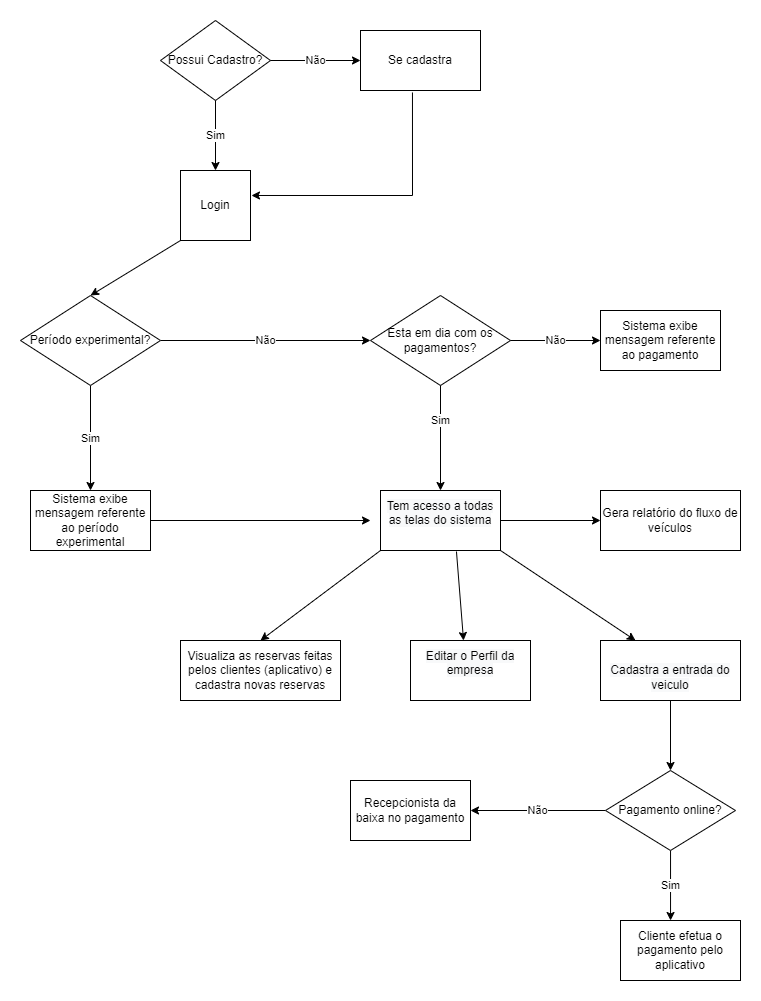

The diagram above was exported from draw.io. Its source (the exported page's mxGraphModel, read from the mxfile embedded in the PNG):
<mxGraphModel dx="1102" dy="557" grid="1" gridSize="10" guides="1" tooltips="1" connect="1" arrows="1" fold="1" page="1" pageScale="1" pageWidth="827" pageHeight="1169" math="0" shadow="0">
  <root>
    <mxCell id="0" />
    <mxCell id="1" parent="0" />
    <mxCell id="77o76RMTWjfGhFfoXeR9-1" value="Login" style="whiteSpace=wrap;html=1;aspect=fixed;" parent="1" vertex="1">
      <mxGeometry x="170" y="180" width="70" height="70" as="geometry" />
    </mxCell>
    <mxCell id="77o76RMTWjfGhFfoXeR9-3" value="Possui Cadastro?" style="rhombus;whiteSpace=wrap;html=1;" parent="1" vertex="1">
      <mxGeometry x="150" y="30" width="110" height="80" as="geometry" />
    </mxCell>
    <mxCell id="77o76RMTWjfGhFfoXeR9-4" value="Sim" style="endArrow=classic;html=1;rounded=0;exitX=0.5;exitY=1;exitDx=0;exitDy=0;entryX=0.5;entryY=0;entryDx=0;entryDy=0;" parent="1" source="77o76RMTWjfGhFfoXeR9-3" target="77o76RMTWjfGhFfoXeR9-1" edge="1">
      <mxGeometry width="50" height="50" relative="1" as="geometry">
        <mxPoint x="390" y="230" as="sourcePoint" />
        <mxPoint x="440" y="180" as="targetPoint" />
      </mxGeometry>
    </mxCell>
    <mxCell id="77o76RMTWjfGhFfoXeR9-6" value="Se cadastra" style="rounded=0;whiteSpace=wrap;html=1;" parent="1" vertex="1">
      <mxGeometry x="350" y="40" width="120" height="60" as="geometry" />
    </mxCell>
    <mxCell id="77o76RMTWjfGhFfoXeR9-7" value="Não" style="endArrow=classic;html=1;rounded=0;exitX=1;exitY=0.5;exitDx=0;exitDy=0;entryX=0;entryY=0.5;entryDx=0;entryDy=0;" parent="1" source="77o76RMTWjfGhFfoXeR9-3" target="77o76RMTWjfGhFfoXeR9-6" edge="1">
      <mxGeometry width="50" height="50" relative="1" as="geometry">
        <mxPoint x="390" y="230" as="sourcePoint" />
        <mxPoint x="440" y="180" as="targetPoint" />
      </mxGeometry>
    </mxCell>
    <mxCell id="77o76RMTWjfGhFfoXeR9-8" value="Esta em dia com os pagamentos?" style="rhombus;whiteSpace=wrap;html=1;" parent="1" vertex="1">
      <mxGeometry x="360" y="305" width="140" height="90" as="geometry" />
    </mxCell>
    <mxCell id="77o76RMTWjfGhFfoXeR9-9" value="" style="endArrow=classic;html=1;rounded=0;exitX=0.433;exitY=1.033;exitDx=0;exitDy=0;exitPerimeter=0;entryX=1.014;entryY=0.357;entryDx=0;entryDy=0;entryPerimeter=0;" parent="1" source="77o76RMTWjfGhFfoXeR9-6" target="77o76RMTWjfGhFfoXeR9-1" edge="1">
      <mxGeometry width="50" height="50" relative="1" as="geometry">
        <mxPoint x="390" y="330" as="sourcePoint" />
        <mxPoint x="440" y="280" as="targetPoint" />
        <Array as="points">
          <mxPoint x="402" y="205" />
        </Array>
      </mxGeometry>
    </mxCell>
    <mxCell id="77o76RMTWjfGhFfoXeR9-13" value="Sistema exibe mensagem referente ao período experimental" style="rounded=0;whiteSpace=wrap;html=1;" parent="1" vertex="1">
      <mxGeometry x="20" y="500" width="120" height="60" as="geometry" />
    </mxCell>
    <mxCell id="77o76RMTWjfGhFfoXeR9-21" value="Sim" style="endArrow=classic;html=1;rounded=0;entryX=0.5;entryY=0;entryDx=0;entryDy=0;exitX=0.5;exitY=1;exitDx=0;exitDy=0;" parent="1" source="77o76RMTWjfGhFfoXeR9-22" target="77o76RMTWjfGhFfoXeR9-13" edge="1">
      <mxGeometry width="50" height="50" relative="1" as="geometry">
        <mxPoint x="205" y="410" as="sourcePoint" />
        <mxPoint x="425" y="470" as="targetPoint" />
      </mxGeometry>
    </mxCell>
    <mxCell id="77o76RMTWjfGhFfoXeR9-26" value="Não" style="edgeStyle=orthogonalEdgeStyle;rounded=0;orthogonalLoop=1;jettySize=auto;html=1;entryX=0;entryY=0.5;entryDx=0;entryDy=0;" parent="1" source="77o76RMTWjfGhFfoXeR9-22" target="77o76RMTWjfGhFfoXeR9-8" edge="1">
      <mxGeometry relative="1" as="geometry">
        <mxPoint x="190" y="350" as="targetPoint" />
      </mxGeometry>
    </mxCell>
    <mxCell id="77o76RMTWjfGhFfoXeR9-22" value="Período experimental?" style="rhombus;whiteSpace=wrap;html=1;" parent="1" vertex="1">
      <mxGeometry x="10" y="305" width="140" height="90" as="geometry" />
    </mxCell>
    <mxCell id="77o76RMTWjfGhFfoXeR9-23" value="" style="endArrow=classic;html=1;rounded=0;exitX=0;exitY=1;exitDx=0;exitDy=0;entryX=0.5;entryY=0;entryDx=0;entryDy=0;" parent="1" source="77o76RMTWjfGhFfoXeR9-1" target="77o76RMTWjfGhFfoXeR9-22" edge="1">
      <mxGeometry width="50" height="50" relative="1" as="geometry">
        <mxPoint x="180" y="340" as="sourcePoint" />
        <mxPoint x="230" y="290" as="targetPoint" />
      </mxGeometry>
    </mxCell>
    <mxCell id="77o76RMTWjfGhFfoXeR9-25" value="" style="endArrow=classic;html=1;rounded=0;exitX=1;exitY=0.5;exitDx=0;exitDy=0;" parent="1" source="77o76RMTWjfGhFfoXeR9-13" edge="1">
      <mxGeometry width="50" height="50" relative="1" as="geometry">
        <mxPoint x="150" y="540" as="sourcePoint" />
        <mxPoint x="360" y="530" as="targetPoint" />
      </mxGeometry>
    </mxCell>
    <mxCell id="77o76RMTWjfGhFfoXeR9-29" value="Não" style="endArrow=classic;html=1;rounded=0;entryX=0;entryY=1;entryDx=0;entryDy=0;" parent="1" source="77o76RMTWjfGhFfoXeR9-8" edge="1">
      <mxGeometry width="50" height="50" relative="1" as="geometry">
        <mxPoint x="360" y="300" as="sourcePoint" />
        <mxPoint x="590" y="350" as="targetPoint" />
      </mxGeometry>
    </mxCell>
    <mxCell id="77o76RMTWjfGhFfoXeR9-30" value="" style="endArrow=classic;html=1;rounded=0;exitX=0.5;exitY=1;exitDx=0;exitDy=0;entryX=0.5;entryY=0;entryDx=0;entryDy=0;" parent="1" source="77o76RMTWjfGhFfoXeR9-8" target="j4rzohkOrmuNy5gyjCvm-2" edge="1">
      <mxGeometry width="50" height="50" relative="1" as="geometry">
        <mxPoint x="470" y="430" as="sourcePoint" />
        <mxPoint x="432" y="484" as="targetPoint" />
      </mxGeometry>
    </mxCell>
    <mxCell id="77o76RMTWjfGhFfoXeR9-31" value="Sim" style="edgeLabel;html=1;align=center;verticalAlign=middle;resizable=0;points=[];" parent="77o76RMTWjfGhFfoXeR9-30" vertex="1" connectable="0">
      <mxGeometry x="-0.367" y="-1" relative="1" as="geometry">
        <mxPoint y="1" as="offset" />
      </mxGeometry>
    </mxCell>
    <mxCell id="77o76RMTWjfGhFfoXeR9-36" value="Sistema exibe mensagem referente ao pagamento" style="rounded=0;whiteSpace=wrap;html=1;" parent="1" vertex="1">
      <mxGeometry x="590" y="320" width="120" height="60" as="geometry" />
    </mxCell>
    <mxCell id="j4rzohkOrmuNy5gyjCvm-9" style="edgeStyle=orthogonalEdgeStyle;rounded=0;orthogonalLoop=1;jettySize=auto;html=1;entryX=0;entryY=0.5;entryDx=0;entryDy=0;" edge="1" parent="1" source="j4rzohkOrmuNy5gyjCvm-2" target="j4rzohkOrmuNy5gyjCvm-6">
      <mxGeometry relative="1" as="geometry" />
    </mxCell>
    <mxCell id="j4rzohkOrmuNy5gyjCvm-2" value="&#10;&lt;span style=&quot;color: rgb(0, 0, 0); font-family: Helvetica; font-size: 12px; font-style: normal; font-variant-ligatures: normal; font-variant-caps: normal; font-weight: 400; letter-spacing: normal; orphans: 2; text-align: center; text-indent: 0px; text-transform: none; widows: 2; word-spacing: 0px; -webkit-text-stroke-width: 0px; background-color: rgb(248, 249, 250); text-decoration-thickness: initial; text-decoration-style: initial; text-decoration-color: initial; float: none; display: inline !important;&quot;&gt;Tem acesso a todas as telas do sistema&lt;/span&gt;&#10;&#10;" style="rounded=0;whiteSpace=wrap;html=1;" vertex="1" parent="1">
      <mxGeometry x="370" y="500" width="120" height="60" as="geometry" />
    </mxCell>
    <mxCell id="j4rzohkOrmuNy5gyjCvm-3" value="Visualiza as reservas feitas pelos clientes (aplicativo) e cadastra novas reservas" style="rounded=0;whiteSpace=wrap;html=1;" vertex="1" parent="1">
      <mxGeometry x="170" y="650" width="160" height="60" as="geometry" />
    </mxCell>
    <mxCell id="j4rzohkOrmuNy5gyjCvm-15" style="edgeStyle=orthogonalEdgeStyle;rounded=0;orthogonalLoop=1;jettySize=auto;html=1;" edge="1" parent="1" source="j4rzohkOrmuNy5gyjCvm-4" target="j4rzohkOrmuNy5gyjCvm-11">
      <mxGeometry relative="1" as="geometry" />
    </mxCell>
    <mxCell id="j4rzohkOrmuNy5gyjCvm-4" value="&lt;br&gt;&lt;span style=&quot;color: rgb(0, 0, 0); font-family: Helvetica; font-size: 12px; font-style: normal; font-variant-ligatures: normal; font-variant-caps: normal; font-weight: 400; letter-spacing: normal; orphans: 2; text-align: center; text-indent: 0px; text-transform: none; widows: 2; word-spacing: 0px; -webkit-text-stroke-width: 0px; background-color: rgb(248, 249, 250); text-decoration-thickness: initial; text-decoration-style: initial; text-decoration-color: initial; float: none; display: inline !important;&quot;&gt;Cadastra a entrada do veiculo&lt;/span&gt;" style="rounded=0;whiteSpace=wrap;html=1;" vertex="1" parent="1">
      <mxGeometry x="590" y="650" width="140" height="60" as="geometry" />
    </mxCell>
    <mxCell id="j4rzohkOrmuNy5gyjCvm-5" value="&#10;&lt;span style=&quot;color: rgb(0, 0, 0); font-family: Helvetica; font-size: 12px; font-style: normal; font-variant-ligatures: normal; font-variant-caps: normal; font-weight: 400; letter-spacing: normal; orphans: 2; text-align: center; text-indent: 0px; text-transform: none; widows: 2; word-spacing: 0px; -webkit-text-stroke-width: 0px; background-color: rgb(248, 249, 250); text-decoration-thickness: initial; text-decoration-style: initial; text-decoration-color: initial; float: none; display: inline !important;&quot;&gt;Editar o Perfil da empresa&lt;/span&gt;&#10;&#10;" style="rounded=0;whiteSpace=wrap;html=1;" vertex="1" parent="1">
      <mxGeometry x="400" y="650" width="120" height="60" as="geometry" />
    </mxCell>
    <mxCell id="j4rzohkOrmuNy5gyjCvm-6" value="Gera relatório do fluxo de veículos" style="rounded=0;whiteSpace=wrap;html=1;" vertex="1" parent="1">
      <mxGeometry x="590" y="500" width="140" height="60" as="geometry" />
    </mxCell>
    <mxCell id="j4rzohkOrmuNy5gyjCvm-7" value="" style="endArrow=classic;html=1;rounded=0;exitX=0.633;exitY=1.017;exitDx=0;exitDy=0;entryX=0.442;entryY=0;entryDx=0;entryDy=0;entryPerimeter=0;exitPerimeter=0;" edge="1" parent="1" source="j4rzohkOrmuNy5gyjCvm-2" target="j4rzohkOrmuNy5gyjCvm-5">
      <mxGeometry width="50" height="50" relative="1" as="geometry">
        <mxPoint x="390" y="680" as="sourcePoint" />
        <mxPoint x="440" y="630" as="targetPoint" />
      </mxGeometry>
    </mxCell>
    <mxCell id="j4rzohkOrmuNy5gyjCvm-8" value="" style="endArrow=classic;html=1;rounded=0;exitX=0;exitY=1;exitDx=0;exitDy=0;entryX=0.5;entryY=0;entryDx=0;entryDy=0;" edge="1" parent="1" source="j4rzohkOrmuNy5gyjCvm-2" target="j4rzohkOrmuNy5gyjCvm-3">
      <mxGeometry width="50" height="50" relative="1" as="geometry">
        <mxPoint x="390" y="680" as="sourcePoint" />
        <mxPoint x="440" y="630" as="targetPoint" />
      </mxGeometry>
    </mxCell>
    <mxCell id="j4rzohkOrmuNy5gyjCvm-10" value="" style="endArrow=classic;html=1;rounded=0;entryX=0.25;entryY=0;entryDx=0;entryDy=0;exitX=1;exitY=1;exitDx=0;exitDy=0;" edge="1" parent="1" source="j4rzohkOrmuNy5gyjCvm-2" target="j4rzohkOrmuNy5gyjCvm-4">
      <mxGeometry width="50" height="50" relative="1" as="geometry">
        <mxPoint x="390" y="680" as="sourcePoint" />
        <mxPoint x="440" y="630" as="targetPoint" />
      </mxGeometry>
    </mxCell>
    <mxCell id="j4rzohkOrmuNy5gyjCvm-16" value="Sim" style="edgeStyle=orthogonalEdgeStyle;rounded=0;orthogonalLoop=1;jettySize=auto;html=1;entryX=0.417;entryY=0;entryDx=0;entryDy=0;entryPerimeter=0;" edge="1" parent="1" source="j4rzohkOrmuNy5gyjCvm-11" target="j4rzohkOrmuNy5gyjCvm-12">
      <mxGeometry relative="1" as="geometry" />
    </mxCell>
    <mxCell id="j4rzohkOrmuNy5gyjCvm-17" value="Não" style="edgeStyle=orthogonalEdgeStyle;rounded=0;orthogonalLoop=1;jettySize=auto;html=1;entryX=1;entryY=0.5;entryDx=0;entryDy=0;" edge="1" parent="1" source="j4rzohkOrmuNy5gyjCvm-11" target="j4rzohkOrmuNy5gyjCvm-14">
      <mxGeometry relative="1" as="geometry" />
    </mxCell>
    <mxCell id="j4rzohkOrmuNy5gyjCvm-11" value="Pagamento online?" style="rhombus;whiteSpace=wrap;html=1;" vertex="1" parent="1">
      <mxGeometry x="595" y="780" width="130" height="80" as="geometry" />
    </mxCell>
    <mxCell id="j4rzohkOrmuNy5gyjCvm-12" value="Cliente efetua o pagamento pelo aplicativo" style="rounded=0;whiteSpace=wrap;html=1;" vertex="1" parent="1">
      <mxGeometry x="610" y="930" width="120" height="60" as="geometry" />
    </mxCell>
    <mxCell id="j4rzohkOrmuNy5gyjCvm-14" value="Recepcionista da baixa no pagamento" style="rounded=0;whiteSpace=wrap;html=1;" vertex="1" parent="1">
      <mxGeometry x="340" y="790" width="120" height="60" as="geometry" />
    </mxCell>
  </root>
</mxGraphModel>